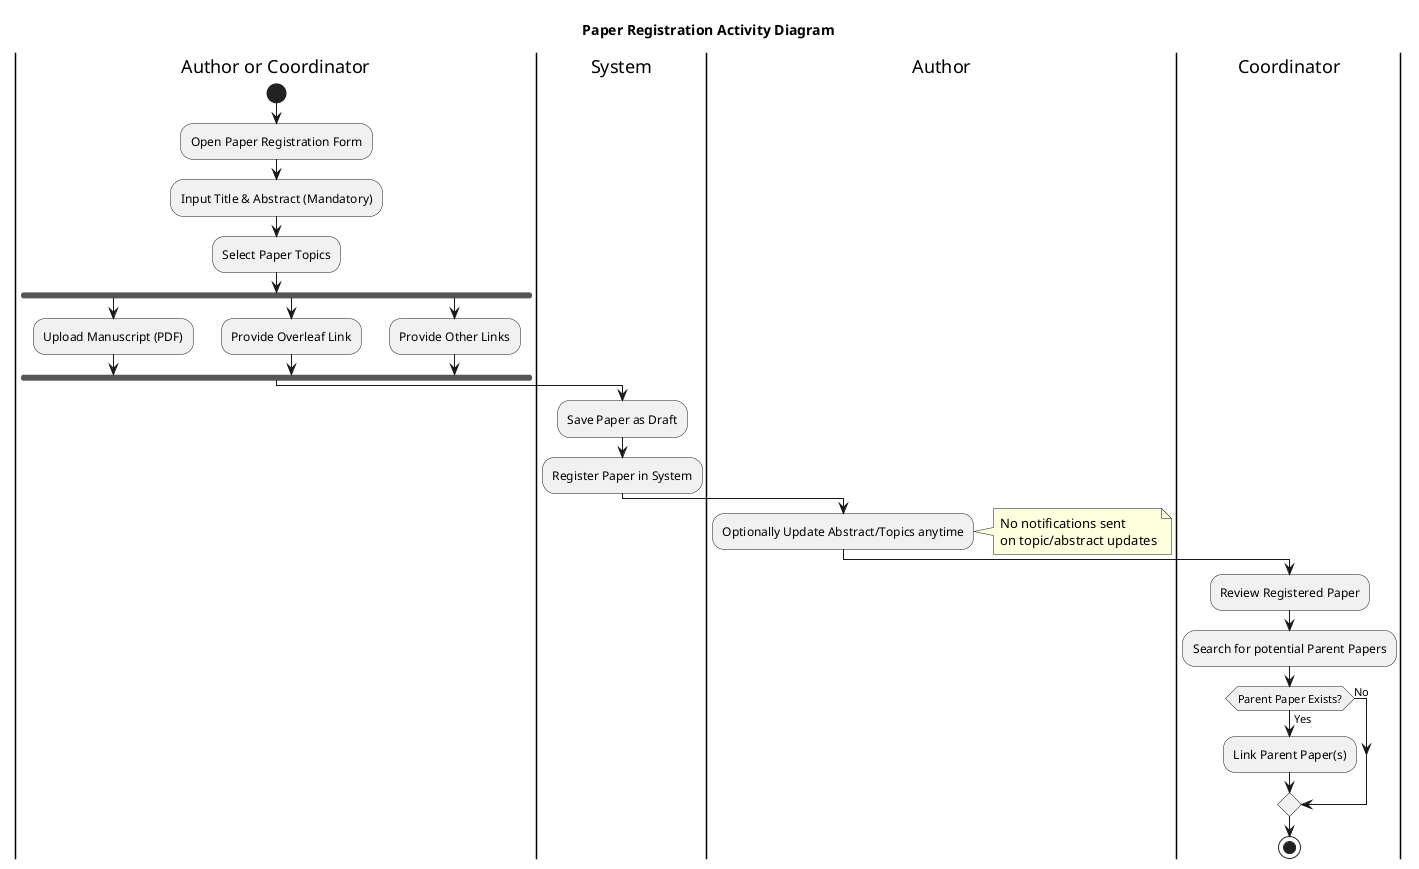

The diagram above was rendered by PlantUML. Its source (embedded in the PNG):
@startuml
title Paper Registration Activity Diagram
skinparam shadowing false
skinparam linetype ortho

|Author or Coordinator|
start
:Open Paper Registration Form;
:Input Title & Abstract (Mandatory);
:Select Paper Topics;

fork
  :Upload Manuscript (PDF);
fork again
  :Provide Overleaf Link;
fork again
  :Provide Other Links;
end fork

|System|
:Save Paper as Draft;
:Register Paper in System;

|Author|
:Optionally Update Abstract/Topics anytime;
note right: No notifications sent\non topic/abstract updates

|Coordinator|
:Review Registered Paper;
:Search for potential Parent Papers;
if (Parent Paper Exists?) then (Yes)
  :Link Parent Paper(s);
else (No)
endif

stop
@enduml